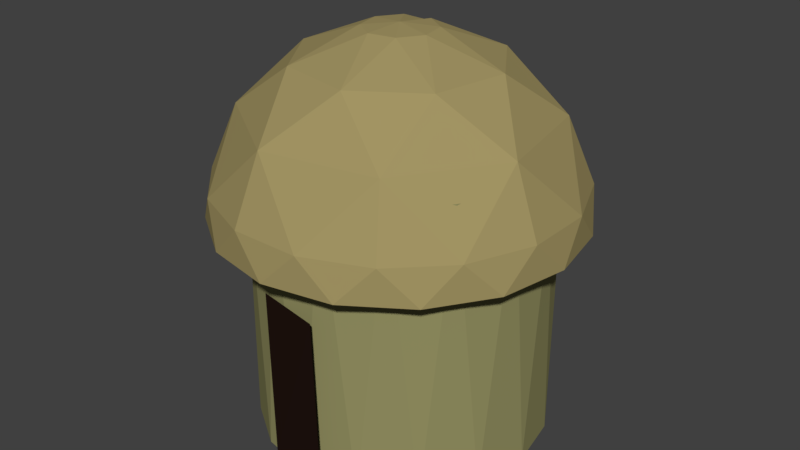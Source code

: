 # Source: Hut.blend  (saved by Blender 2.78.0; exported with 4.5.12 LTS)
import bpy
from mathutils import Matrix  # noqa: F401  (used for matrix-valued properties, if any)

bpy.ops.wm.read_factory_settings(use_empty=True)
scene = bpy.context.scene
scene.name = 'Scene'

# ---- collections
col_collection_1 = bpy.data.collections.new('Collection 1'); scene.collection.children.link(col_collection_1)

# ---- materials (node trees are filled in below, after node groups)
mat_material_005 = bpy.data.materials.new('Material.005')
mat_material_005.alpha_threshold = 0.0
mat_material_005.use_transparent_shadow = False
mat_material_005.diffuse_color = (0.3663, 0.3005, 0.1274, 1.0)
mat_material_005.specular_color = (0.7613, 0.6218, 0.257)
mat_material_005.roughness = 0.5
mat_material_004 = bpy.data.materials.new('Material.004')
mat_material_004.alpha_threshold = 0.0
mat_material_004.use_transparent_shadow = False
mat_material_004.diffuse_color = (0.01885, 0.008967, 0.006692, 1.0)
mat_material_004.specular_color = (0.06681, 0.03252, 0.006916)
mat_material_004.roughness = 0.5
mat_material_003 = bpy.data.materials.new('Material.003')
mat_material_003.alpha_threshold = 0.0
mat_material_003.use_transparent_shadow = False
mat_material_003.diffuse_color = (0.305, 0.2918, 0.1274, 1.0)
mat_material_003.specular_color = (0.6267, 0.5989, 0.2552)
mat_material_003.roughness = 0.5

# ---- material node trees

# ---- world
world_world = bpy.data.worlds.new('World'); scene.world = world_world
world_world.color = (0.05088, 0.05088, 0.05088)
world_world.use_sun_shadow = False
world_world.sun_shadow_jitter_overblur = 0.0
world_world.cycles.sampling_method = 'MANUAL'

# ---- meshes
me_sphere_001 = bpy.data.meshes.new('Sphere.001')
me_sphere_001.from_pydata([(0.03806, 0.1913, 0.9808), (0.1622, 0.8155, 0.5556), (0.1913, 0.9619, 0.1951), (0.3827, 0.9239, 7.55e-08), (0.3087, 0.4619, 0.8315), (0.5449, 0.8155, 0.1951), (0.7071, 0.7071, 7.55e-08), (0.1622, 0.1084, 0.9808), (0.6913, 0.4619, 0.5556), (0.8155, 0.5449, 0.1951), (0.9239, 0.3827, 7.55e-08), (0.5449, 0.1084, 0.8315), (0.9619, 0.1913, 0.1951), (1.0, -3.788e-07, 7.55e-08), (0.1913, -0.03806, 0.9808), (0.8155, -0.1622, 0.5556), (0.9619, -0.1913, 0.1951), (0.9239, -0.3827, 7.55e-08), (0.4619, -0.3087, 0.8315), (0.8155, -0.5449, 0.1951), (0.7071, -0.7071, 7.55e-08), (0.1084, -0.1622, 0.9808), (0.4619, -0.6913, 0.5556), (0.5449, -0.8155, 0.1951), (0.3827, -0.9239, 7.55e-08), (0.1084, -0.5449, 0.8315), (0.1913, -0.9619, 0.1951), (-1.003e-07, -1.0, 7.55e-08), (-0.03806, -0.1913, 0.9808), (-0.1622, -0.8155, 0.5556), (-0.1913, -0.9619, 0.1951), (-0.3827, -0.9239, 7.55e-08), (-1.81e-07, -5.968e-07, 1.0), (-0.3087, -0.4619, 0.8315), (-0.5449, -0.8155, 0.1951), (-0.7071, -0.7071, 7.55e-08), (-0.1622, -0.1084, 0.9808), (-0.6913, -0.4619, 0.5556), (-0.8155, -0.5449, 0.1951), (-0.9239, -0.3827, 7.55e-08), (-0.5449, -0.1084, 0.8315), (-0.9619, -0.1913, 0.1951), (-1.0, -1.404e-07, 7.55e-08), (-0.1913, 0.03806, 0.9808), (-0.8155, 0.1622, 0.5556), (-0.9619, 0.1913, 0.1951), (-0.9239, 0.3827, 7.55e-08), (-0.4619, 0.3087, 0.8315), (-0.8155, 0.5449, 0.1951), (-0.7071, 0.7071, 7.55e-08), (-0.1084, 0.1622, 0.9808), (-0.4619, 0.6913, 0.5556), (-0.5449, 0.8155, 0.1951), (-0.3827, 0.9239, 7.55e-08), (-0.1084, 0.5449, 0.8315), (-0.1913, 0.9619, 0.1951), (2.722e-07, 1.0, 7.55e-08)], [], [(11, 14, 18, 15), (7, 32, 14, 11), (2, 3, 56), (3, 2, 5), (54, 0, 4, 1), (16, 12, 15), (5, 6, 3), (10, 9, 12), (6, 5, 9), (19, 16, 15), (18, 21, 25, 22), (22, 25, 29, 26), (14, 32, 21, 18), (9, 10, 6), (13, 12, 16), (23, 19, 22), (12, 13, 10), (26, 23, 22), (17, 16, 19), (29, 33, 37, 34), (16, 17, 13), (21, 32, 28, 25), (25, 28, 33, 29), (20, 19, 23), (19, 20, 17), (37, 40, 44, 41), (34, 30, 29), (30, 26, 29), (24, 23, 26), (28, 32, 36, 33), (23, 24, 20), (33, 36, 40, 37), (27, 26, 30), (26, 27, 24), (38, 34, 37), (31, 30, 34), (41, 38, 37), (30, 31, 27), (40, 43, 47, 44), (44, 47, 51, 48), (36, 32, 43, 40), (35, 34, 38), (34, 35, 31), (45, 41, 44), (48, 45, 44), (39, 38, 41), (38, 39, 35), (47, 50, 54, 51), (55, 51, 54, 1), (43, 32, 50, 47), (42, 41, 45), (52, 48, 51), (41, 42, 39), (46, 45, 48), (1, 2, 55), (54, 50, 32, 0), (45, 46, 42), (48, 49, 46), (49, 48, 52), (8, 11, 15, 12), (55, 52, 51), (56, 55, 2), (52, 53, 49), (5, 2, 1), (53, 52, 55), (1, 4, 8, 5), (55, 56, 53), (15, 18, 22, 19), (12, 9, 8), (4, 7, 11, 8), (0, 32, 7, 4), (9, 5, 8)])
me_sphere_001.materials.append(mat_material_005)
me_sphere_001.use_remesh_preserve_volume = False
me_sphere_001.use_remesh_preserve_attributes = False
me_sphere_001.use_mirror_vertex_groups = False
me_sphere_001.update()
me_plane_001 = bpy.data.meshes.new('Plane.001')
me_plane_001.from_pydata([(-1.076, -1.157, 0.02168), (-0.2206, -1.11, 0.2549), (-1.0, 1.0, 0.0), (-0.1647, 0.9858, 0.2431)], [], [(0, 1, 3, 2)])
me_plane_001.materials.append(mat_material_004)
me_plane_001.use_remesh_preserve_volume = False
me_plane_001.use_remesh_preserve_attributes = False
me_plane_001.use_mirror_vertex_groups = False
me_plane_001.update()
me_cylinder = bpy.data.meshes.new('Cylinder')
me_cylinder.from_pydata([(0.0, 1.0, -1.0), (0.1951, 0.9808, 1.0), (0.3827, 0.9239, -1.0), (0.5556, 0.8315, 1.0), (0.7071, 0.7071, -1.0), (0.8315, 0.5556, 1.0), (0.9239, 0.3827, -1.0), (0.9808, 0.1951, 1.0), (1.0, 7.55e-08, -1.0), (0.9808, -0.1951, 1.0), (0.9239, -0.3827, -1.0), (0.8315, -0.5556, 1.0), (0.7071, -0.7071, -1.0), (0.5556, -0.8315, 1.0), (0.3827, -0.9239, -1.0), (0.1951, -0.9808, 1.0), (-3.258e-07, -1.0, -1.0), (-0.1951, -0.9808, 1.0), (-0.3827, -0.9239, -1.0), (-0.5556, -0.8315, 1.0), (-0.7071, -0.7071, -1.0), (-0.8315, -0.5556, 1.0), (-0.9239, -0.3827, -1.0), (-0.9808, -0.1951, 1.0), (-1.0, 9.656e-07, -1.0), (-0.9808, 0.1951, 1.0), (-0.9239, 0.3827, -1.0), (-0.8315, 0.5556, 1.0), (-0.7071, 0.7071, -1.0), (-0.5556, 0.8315, 1.0), (-0.3827, 0.9239, -1.0), (-0.1951, 0.9808, 1.0)], [], [(3, 5, 4), (6, 4, 5), (7, 9, 8), (8, 6, 7), (9, 11, 10), (10, 8, 9), (11, 13, 12), (12, 10, 11), (13, 15, 14), (14, 12, 13), (15, 17, 16), (16, 14, 15), (17, 19, 18), (18, 16, 17), (19, 21, 20), (20, 18, 19), (21, 23, 22), (22, 20, 21), (23, 25, 24), (24, 22, 23), (25, 27, 26), (26, 24, 25), (27, 29, 28), (28, 26, 27), (31, 30, 29), (30, 28, 29), (31, 0, 30), (1, 31, 29, 27, 25, 23, 21, 19, 17, 15, 13, 11, 9, 7, 5, 3), (1, 2, 0), (0, 2, 4, 6, 8, 10, 12, 14, 16, 18, 20, 22, 24, 26, 28, 30), (5, 7, 6), (1, 3, 2), (4, 2, 3), (0, 31, 1)])
me_cylinder.materials.append(mat_material_003)
me_cylinder.use_remesh_preserve_volume = False
me_cylinder.use_remesh_preserve_attributes = False
me_cylinder.use_mirror_vertex_groups = False
me_cylinder.update()

# ---- objects
ob_sphere = bpy.data.objects.new('Sphere', me_sphere_001)
ob_plane = bpy.data.objects.new('Plane', me_plane_001)
ob_cylinder = bpy.data.objects.new('Cylinder', me_cylinder)

# ---- transforms, parenting, visibility, modifiers, constraints
ob_sphere.location = (0.04404, 0.006488, 0.5704)
ob_sphere.scale = (0.6781, 0.6781, 0.6781)
ob_sphere.lineart.crease_threshold = 0.0
ob_plane.location = (0.2274, -0.5036, 0.136)
ob_plane.rotation_euler = (1.578, -0.05372, 0.07385)
ob_plane.scale = (0.3029, 0.3029, 0.3029)
ob_plane.lineart.crease_threshold = 0.0
ob_cylinder.location = (0.07445, -0.007255, 0.3158)
ob_cylinder.scale = (0.5429, 0.5429, 0.5429)
ob_cylinder.lineart.crease_threshold = 0.0

# ---- collection membership
col_collection_1.objects.link(ob_sphere)
col_collection_1.objects.link(ob_plane)
col_collection_1.objects.link(ob_cylinder)

# ---- scene / render settings (as saved in the file)
scene.frame_start = 1; scene.frame_end = 250; scene.frame_set(1)
scene.render.engine = 'BLENDER_EEVEE_NEXT'
scene.render.resolution_percentage = 50
scene.render.dither_intensity = 0.0
scene.cycles.use_denoising = False
scene.cycles.samples = 128
scene.cycles.sampling_pattern = 'TABULATED_SOBOL'
scene.cycles.light_sampling_threshold = 0.0
scene.cycles.use_adaptive_sampling = False
scene.cycles.use_light_tree = False
scene.cycles.blur_glossy = 0.0
scene.cycles.sample_clamp_indirect = 0.0
scene.view_settings.view_transform = 'Standard'
bpy.context.view_layer.update()

# ---- added for rendering (the .blend has no active camera and no usable light): camera, sun
cam_auto = bpy.data.cameras.new('AutoCamera')
cam_auto.lens = 50.0
cam_auto.sensor_width = 36.0
cam_auto.clip_end = 1000.0
ob_auto_camera = bpy.data.objects.new('AutoCamera', cam_auto)
scene.collection.objects.link(ob_auto_camera)
ob_auto_camera.location = (2.28591, -2.68376, 2.30177)
ob_auto_camera.rotation_euler = (1.09748, -7.21219e-08, 0.694738)
scene.camera = ob_auto_camera
light_auto_sun = bpy.data.lights.new('AutoSun', 'SUN')
light_auto_sun.energy = 3.0
light_auto_sun.angle = 0.0523599
ob_auto_sun = bpy.data.objects.new('AutoSun', light_auto_sun)
scene.collection.objects.link(ob_auto_sun)
ob_auto_sun.rotation_euler = (0.872665, 0.174533, 0.523599)
bpy.context.view_layer.update()
